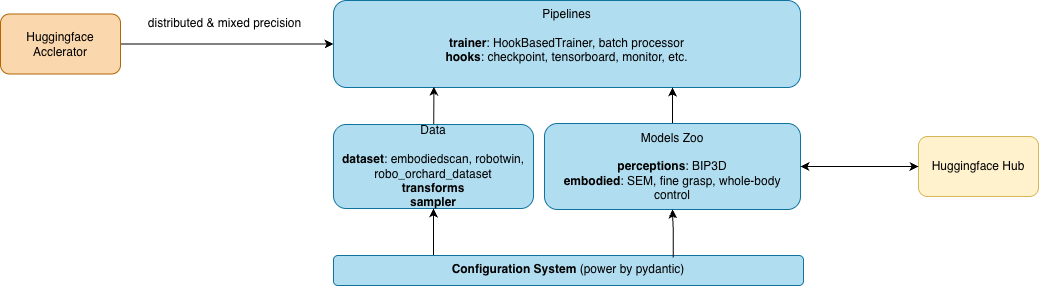

The diagram above was exported from draw.io. Its source (the exported page's mxGraphModel, read from the mxfile embedded in the PNG):
<mxGraphModel dx="946" dy="610" grid="0" gridSize="10" guides="1" tooltips="1" connect="1" arrows="1" fold="1" page="1" pageScale="1" pageWidth="3300" pageHeight="4681" math="0" shadow="0">
  <root>
    <mxCell id="0" />
    <mxCell id="1" parent="0" />
    <mxCell id="-VkG8zTXAB6vFGgJqIn6-1" value="Pipelines&lt;div&gt;&lt;br&gt;&lt;/div&gt;&lt;div&gt;&lt;b&gt;trainer&lt;/b&gt;: HookBasedTrainer,&amp;nbsp;&lt;span style=&quot;background-color: transparent; color: light-dark(rgb(0, 0, 0), rgb(255, 255, 255));&quot;&gt;batch processor&lt;/span&gt;&lt;/div&gt;&lt;div&gt;&lt;b&gt;hooks&lt;/b&gt;: checkpoint, tensorboard, monitor, etc.&lt;/div&gt;" style="rounded=1;whiteSpace=wrap;html=1;verticalAlign=top;fillColor=#b1ddf0;strokeColor=#10739e;" parent="1" vertex="1">
      <mxGeometry x="924" y="215" width="467" height="87" as="geometry" />
    </mxCell>
    <mxCell id="-VkG8zTXAB6vFGgJqIn6-7" value="" style="rounded=0;orthogonalLoop=1;jettySize=auto;html=1;entryX=0.215;entryY=0.989;entryDx=0;entryDy=0;entryPerimeter=0;" parent="1" source="-VkG8zTXAB6vFGgJqIn6-3" target="-VkG8zTXAB6vFGgJqIn6-1" edge="1">
      <mxGeometry relative="1" as="geometry">
        <mxPoint x="1024" y="303" as="targetPoint" />
      </mxGeometry>
    </mxCell>
    <mxCell id="-VkG8zTXAB6vFGgJqIn6-3" value="Data&lt;div&gt;&lt;br&gt;&lt;/div&gt;&lt;div style=&quot;&quot;&gt;&lt;b&gt;dataset&lt;/b&gt;: embodiedscan, robotwin, robo_orchard_dataset&lt;/div&gt;&lt;div style=&quot;&quot;&gt;&lt;b&gt;transforms&lt;/b&gt;&lt;/div&gt;&lt;div style=&quot;&quot;&gt;&lt;b&gt;sampler&lt;/b&gt;&lt;/div&gt;" style="rounded=1;whiteSpace=wrap;html=1;fillColor=#b1ddf0;strokeColor=#10739e;align=center;" parent="1" vertex="1">
      <mxGeometry x="924" y="339" width="200" height="84" as="geometry" />
    </mxCell>
    <mxCell id="-VkG8zTXAB6vFGgJqIn6-10" value="" style="edgeStyle=orthogonalEdgeStyle;rounded=0;orthogonalLoop=1;jettySize=auto;html=1;entryX=0.726;entryY=1;entryDx=0;entryDy=0;entryPerimeter=0;" parent="1" source="-VkG8zTXAB6vFGgJqIn6-4" target="-VkG8zTXAB6vFGgJqIn6-1" edge="1">
      <mxGeometry relative="1" as="geometry" />
    </mxCell>
    <mxCell id="-VkG8zTXAB6vFGgJqIn6-4" value="Models Zoo&lt;div&gt;&lt;br&gt;&lt;/div&gt;&lt;div&gt;&lt;b&gt;perceptions&lt;/b&gt;: BIP3D&lt;/div&gt;&lt;div&gt;&lt;b&gt;embodied&lt;/b&gt;: SEM, fine grasp, whole-body control&lt;/div&gt;" style="rounded=1;whiteSpace=wrap;html=1;fillColor=#b1ddf0;strokeColor=#10739e;" parent="1" vertex="1">
      <mxGeometry x="1135" y="338" width="256" height="86" as="geometry" />
    </mxCell>
    <mxCell id="FdL6156A5U3u4kebUTpA-3" style="edgeStyle=orthogonalEdgeStyle;rounded=0;orthogonalLoop=1;jettySize=auto;html=1;exitX=0.25;exitY=0;exitDx=0;exitDy=0;entryX=0.5;entryY=1;entryDx=0;entryDy=0;" edge="1" parent="1" source="-VkG8zTXAB6vFGgJqIn6-6" target="-VkG8zTXAB6vFGgJqIn6-3">
      <mxGeometry relative="1" as="geometry">
        <Array as="points">
          <mxPoint x="1024" y="470" />
        </Array>
      </mxGeometry>
    </mxCell>
    <mxCell id="-VkG8zTXAB6vFGgJqIn6-6" value="&lt;b&gt;Configuration System&lt;/b&gt; (power by pydantic)" style="rounded=1;whiteSpace=wrap;html=1;verticalAlign=top;fillColor=#b1ddf0;strokeColor=#10739e;" parent="1" vertex="1">
      <mxGeometry x="924" y="470" width="470" height="30" as="geometry" />
    </mxCell>
    <mxCell id="-VkG8zTXAB6vFGgJqIn6-16" style="edgeStyle=orthogonalEdgeStyle;rounded=0;orthogonalLoop=1;jettySize=auto;html=1;" parent="1" source="-VkG8zTXAB6vFGgJqIn6-15" target="-VkG8zTXAB6vFGgJqIn6-1" edge="1">
      <mxGeometry relative="1" as="geometry" />
    </mxCell>
    <mxCell id="-VkG8zTXAB6vFGgJqIn6-15" value="Huggingface Acclerator" style="rounded=1;whiteSpace=wrap;html=1;fillColor=#fad7ac;strokeColor=#b46504;" parent="1" vertex="1">
      <mxGeometry x="591" y="228.5" width="120" height="60" as="geometry" />
    </mxCell>
    <mxCell id="-VkG8zTXAB6vFGgJqIn6-17" value="distributed &amp;amp; mixed precision" style="text;html=1;align=center;verticalAlign=middle;resizable=0;points=[];autosize=1;strokeColor=none;fillColor=none;" parent="1" vertex="1">
      <mxGeometry x="729" y="225" width="171" height="26" as="geometry" />
    </mxCell>
    <mxCell id="FdL6156A5U3u4kebUTpA-1" value="Huggingface Hub" style="rounded=1;whiteSpace=wrap;html=1;fillColor=#fff2cc;strokeColor=#d6b656;" vertex="1" parent="1">
      <mxGeometry x="1509" y="351" width="120" height="60" as="geometry" />
    </mxCell>
    <mxCell id="FdL6156A5U3u4kebUTpA-4" style="edgeStyle=orthogonalEdgeStyle;rounded=0;orthogonalLoop=1;jettySize=auto;html=1;exitX=0.723;exitY=0.067;exitDx=0;exitDy=0;exitPerimeter=0;" edge="1" parent="1" source="-VkG8zTXAB6vFGgJqIn6-6" target="-VkG8zTXAB6vFGgJqIn6-4">
      <mxGeometry relative="1" as="geometry" />
    </mxCell>
    <mxCell id="FdL6156A5U3u4kebUTpA-6" value="" style="endArrow=classic;startArrow=classic;html=1;rounded=0;entryX=0;entryY=0.5;entryDx=0;entryDy=0;exitX=1;exitY=0.5;exitDx=0;exitDy=0;" edge="1" parent="1" source="-VkG8zTXAB6vFGgJqIn6-4" target="FdL6156A5U3u4kebUTpA-1">
      <mxGeometry width="50" height="50" relative="1" as="geometry">
        <mxPoint x="1322" y="434" as="sourcePoint" />
        <mxPoint x="1372" y="384" as="targetPoint" />
      </mxGeometry>
    </mxCell>
  </root>
</mxGraphModel>